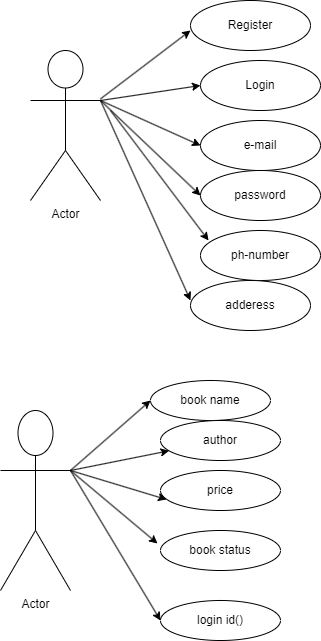

The diagram above was exported from draw.io. Its source (the exported page's mxGraphModel, read from the mxfile embedded in the PNG):
<mxGraphModel dx="880" dy="468" grid="1" gridSize="10" guides="1" tooltips="1" connect="1" arrows="1" fold="1" page="1" pageScale="1" pageWidth="850" pageHeight="1100" math="0" shadow="0">
  <root>
    <mxCell id="0" />
    <mxCell id="1" parent="0" />
    <mxCell id="Cl1iRhWVD2_2lzpGpmM1-9" value="Actor" style="shape=umlActor;verticalLabelPosition=bottom;verticalAlign=top;html=1;outlineConnect=0;" vertex="1" parent="1">
      <mxGeometry x="70" y="90" width="70" height="150" as="geometry" />
    </mxCell>
    <mxCell id="Cl1iRhWVD2_2lzpGpmM1-13" value="Login" style="ellipse;whiteSpace=wrap;html=1;" vertex="1" parent="1">
      <mxGeometry x="240" y="100" width="120" height="50" as="geometry" />
    </mxCell>
    <mxCell id="Cl1iRhWVD2_2lzpGpmM1-14" value="e-mail" style="ellipse;whiteSpace=wrap;html=1;" vertex="1" parent="1">
      <mxGeometry x="240" y="160" width="120" height="50" as="geometry" />
    </mxCell>
    <mxCell id="Cl1iRhWVD2_2lzpGpmM1-15" value="password" style="ellipse;whiteSpace=wrap;html=1;" vertex="1" parent="1">
      <mxGeometry x="240" y="210" width="120" height="50" as="geometry" />
    </mxCell>
    <mxCell id="Cl1iRhWVD2_2lzpGpmM1-16" value="ph-number" style="ellipse;whiteSpace=wrap;html=1;" vertex="1" parent="1">
      <mxGeometry x="240" y="270" width="120" height="50" as="geometry" />
    </mxCell>
    <mxCell id="Cl1iRhWVD2_2lzpGpmM1-17" value="" style="endArrow=classic;html=1;rounded=0;" edge="1" parent="1" source="Cl1iRhWVD2_2lzpGpmM1-9">
      <mxGeometry width="50" height="50" relative="1" as="geometry">
        <mxPoint x="400" y="270" as="sourcePoint" />
        <mxPoint x="230" y="70" as="targetPoint" />
      </mxGeometry>
    </mxCell>
    <mxCell id="Cl1iRhWVD2_2lzpGpmM1-18" value="" style="endArrow=classic;html=1;rounded=0;entryX=0;entryY=0.5;entryDx=0;entryDy=0;" edge="1" parent="1" target="Cl1iRhWVD2_2lzpGpmM1-13">
      <mxGeometry width="50" height="50" relative="1" as="geometry">
        <mxPoint x="140" y="140" as="sourcePoint" />
        <mxPoint x="240" y="80" as="targetPoint" />
      </mxGeometry>
    </mxCell>
    <mxCell id="Cl1iRhWVD2_2lzpGpmM1-19" value="" style="endArrow=classic;html=1;rounded=0;entryX=0;entryY=0.5;entryDx=0;entryDy=0;" edge="1" parent="1" target="Cl1iRhWVD2_2lzpGpmM1-14">
      <mxGeometry width="50" height="50" relative="1" as="geometry">
        <mxPoint x="140" y="140" as="sourcePoint" />
        <mxPoint x="250" y="135" as="targetPoint" />
      </mxGeometry>
    </mxCell>
    <mxCell id="Cl1iRhWVD2_2lzpGpmM1-20" value="" style="endArrow=classic;html=1;rounded=0;entryX=0;entryY=0.5;entryDx=0;entryDy=0;" edge="1" parent="1" target="Cl1iRhWVD2_2lzpGpmM1-15">
      <mxGeometry width="50" height="50" relative="1" as="geometry">
        <mxPoint x="140" y="140" as="sourcePoint" />
        <mxPoint x="250" y="195" as="targetPoint" />
      </mxGeometry>
    </mxCell>
    <mxCell id="Cl1iRhWVD2_2lzpGpmM1-21" value="" style="endArrow=classic;html=1;rounded=0;entryX=0.067;entryY=0.2;entryDx=0;entryDy=0;entryPerimeter=0;" edge="1" parent="1" target="Cl1iRhWVD2_2lzpGpmM1-16">
      <mxGeometry width="50" height="50" relative="1" as="geometry">
        <mxPoint x="150" y="150" as="sourcePoint" />
        <mxPoint x="250" y="255" as="targetPoint" />
      </mxGeometry>
    </mxCell>
    <mxCell id="Cl1iRhWVD2_2lzpGpmM1-22" value="Register" style="ellipse;whiteSpace=wrap;html=1;" vertex="1" parent="1">
      <mxGeometry x="230" y="40" width="120" height="50" as="geometry" />
    </mxCell>
    <mxCell id="Cl1iRhWVD2_2lzpGpmM1-24" value="adderess" style="ellipse;whiteSpace=wrap;html=1;" vertex="1" parent="1">
      <mxGeometry x="230" y="320" width="120" height="50" as="geometry" />
    </mxCell>
    <mxCell id="Cl1iRhWVD2_2lzpGpmM1-25" value="" style="endArrow=classic;html=1;rounded=0;" edge="1" parent="1">
      <mxGeometry width="50" height="50" relative="1" as="geometry">
        <mxPoint x="140" y="140" as="sourcePoint" />
        <mxPoint x="230" y="340" as="targetPoint" />
      </mxGeometry>
    </mxCell>
    <mxCell id="Cl1iRhWVD2_2lzpGpmM1-28" value="Actor" style="shape=umlActor;verticalLabelPosition=bottom;verticalAlign=top;html=1;outlineConnect=0;" vertex="1" parent="1">
      <mxGeometry x="40" y="450" width="70" height="180" as="geometry" />
    </mxCell>
    <mxCell id="Cl1iRhWVD2_2lzpGpmM1-30" value="book name" style="ellipse;whiteSpace=wrap;html=1;" vertex="1" parent="1">
      <mxGeometry x="190" y="420" width="120" height="40" as="geometry" />
    </mxCell>
    <mxCell id="Cl1iRhWVD2_2lzpGpmM1-31" value="author" style="ellipse;whiteSpace=wrap;html=1;" vertex="1" parent="1">
      <mxGeometry x="200" y="460" width="120" height="40" as="geometry" />
    </mxCell>
    <mxCell id="Cl1iRhWVD2_2lzpGpmM1-32" value="price" style="ellipse;whiteSpace=wrap;html=1;" vertex="1" parent="1">
      <mxGeometry x="200" y="510" width="120" height="40" as="geometry" />
    </mxCell>
    <mxCell id="Cl1iRhWVD2_2lzpGpmM1-33" value="book status" style="ellipse;whiteSpace=wrap;html=1;" vertex="1" parent="1">
      <mxGeometry x="200" y="570" width="120" height="40" as="geometry" />
    </mxCell>
    <mxCell id="Cl1iRhWVD2_2lzpGpmM1-34" value="login id()" style="ellipse;whiteSpace=wrap;html=1;" vertex="1" parent="1">
      <mxGeometry x="200" y="640" width="120" height="40" as="geometry" />
    </mxCell>
    <mxCell id="Cl1iRhWVD2_2lzpGpmM1-36" value="" style="endArrow=classic;html=1;rounded=0;exitX=1;exitY=0.3333333333333333;exitDx=0;exitDy=0;exitPerimeter=0;entryX=0;entryY=0.5;entryDx=0;entryDy=0;" edge="1" parent="1" source="Cl1iRhWVD2_2lzpGpmM1-28" target="Cl1iRhWVD2_2lzpGpmM1-30">
      <mxGeometry width="50" height="50" relative="1" as="geometry">
        <mxPoint x="400" y="500" as="sourcePoint" />
        <mxPoint x="130" y="450" as="targetPoint" />
        <Array as="points" />
      </mxGeometry>
    </mxCell>
    <mxCell id="Cl1iRhWVD2_2lzpGpmM1-38" value="" style="endArrow=classic;html=1;rounded=0;exitX=1;exitY=0.3333333333333333;exitDx=0;exitDy=0;exitPerimeter=0;" edge="1" parent="1" source="Cl1iRhWVD2_2lzpGpmM1-28" target="Cl1iRhWVD2_2lzpGpmM1-31">
      <mxGeometry width="50" height="50" relative="1" as="geometry">
        <mxPoint x="100" y="520" as="sourcePoint" />
        <mxPoint x="150" y="460" as="targetPoint" />
        <Array as="points" />
      </mxGeometry>
    </mxCell>
    <mxCell id="Cl1iRhWVD2_2lzpGpmM1-39" value="" style="endArrow=classic;html=1;rounded=0;exitX=1;exitY=0.3333333333333333;exitDx=0;exitDy=0;exitPerimeter=0;entryX=0.05;entryY=0.725;entryDx=0;entryDy=0;entryPerimeter=0;" edge="1" parent="1" source="Cl1iRhWVD2_2lzpGpmM1-28" target="Cl1iRhWVD2_2lzpGpmM1-32">
      <mxGeometry width="50" height="50" relative="1" as="geometry">
        <mxPoint x="100" y="520" as="sourcePoint" />
        <mxPoint x="152" y="515" as="targetPoint" />
        <Array as="points" />
      </mxGeometry>
    </mxCell>
    <mxCell id="Cl1iRhWVD2_2lzpGpmM1-42" value="" style="endArrow=classic;html=1;rounded=0;exitX=1;exitY=0.3333333333333333;exitDx=0;exitDy=0;exitPerimeter=0;entryX=-0.025;entryY=0.325;entryDx=0;entryDy=0;entryPerimeter=0;" edge="1" parent="1" source="Cl1iRhWVD2_2lzpGpmM1-28" target="Cl1iRhWVD2_2lzpGpmM1-33">
      <mxGeometry width="50" height="50" relative="1" as="geometry">
        <mxPoint x="100" y="520" as="sourcePoint" />
        <mxPoint x="156" y="579" as="targetPoint" />
        <Array as="points" />
      </mxGeometry>
    </mxCell>
    <mxCell id="Cl1iRhWVD2_2lzpGpmM1-43" value="" style="endArrow=classic;html=1;rounded=0;exitX=1;exitY=0.3333333333333333;exitDx=0;exitDy=0;exitPerimeter=0;entryX=0;entryY=0.5;entryDx=0;entryDy=0;" edge="1" parent="1" source="Cl1iRhWVD2_2lzpGpmM1-28" target="Cl1iRhWVD2_2lzpGpmM1-34">
      <mxGeometry width="50" height="50" relative="1" as="geometry">
        <mxPoint x="100" y="520" as="sourcePoint" />
        <mxPoint x="157" y="623" as="targetPoint" />
        <Array as="points" />
      </mxGeometry>
    </mxCell>
  </root>
</mxGraphModel>